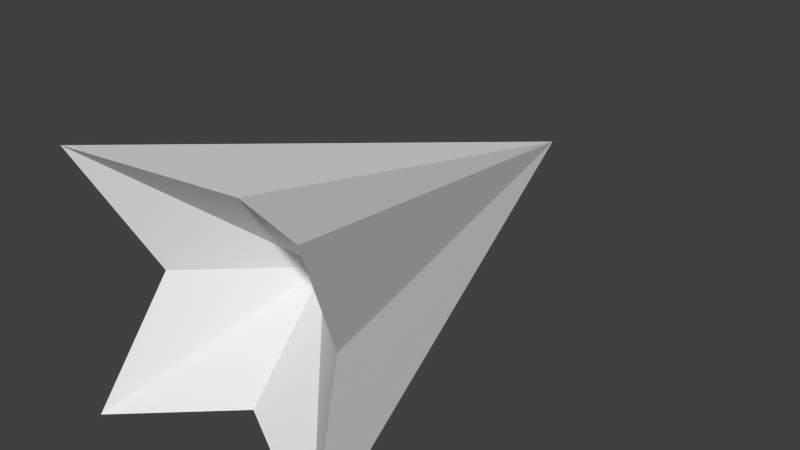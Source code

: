 # Source: pointer.blend  (saved by Blender 2.76.0; exported with 4.5.12 LTS)
import bpy
from mathutils import Matrix  # noqa: F401  (used for matrix-valued properties, if any)

bpy.ops.wm.read_factory_settings(use_empty=True)
scene = bpy.context.scene
scene.name = 'Scene'

# ---- collections
col_collection_1 = bpy.data.collections.new('Collection 1'); scene.collection.children.link(col_collection_1)

# ---- node groups
ng_auto_smooth = bpy.data.node_groups.new('Auto Smooth', 'GeometryNodeTree')
_s = ng_auto_smooth.interface.new_socket(name='Geometry', in_out='OUTPUT', socket_type='NodeSocketGeometry')
_s = ng_auto_smooth.interface.new_socket(name='Geometry', in_out='INPUT', socket_type='NodeSocketGeometry')
_s = ng_auto_smooth.interface.new_socket(name='Angle', in_out='INPUT', socket_type='NodeSocketFloat')
_s.subtype = 'ANGLE'
_s.min_value = 0.0
_s.max_value = 3.142
ng_auto_smooth.is_modifier = True
_N = ng_auto_smooth.nodes; _L = ng_auto_smooth.links
n0 = _N.new('NodeGroupOutput'); n0.name = 'Group Output'; n0.location = (480, -100)
n1 = _N.new('NodeGroupInput'); n1.name = 'Group Input'; n1.location = (-420, -300)
n2 = _N.new('NodeGroupInput'); n2.name = 'Group Input.001'; n2.location = (-60, -100)
n3 = _N.new('GeometryNodeSetShadeSmooth'); n3.name = 'Set Shade Smooth'; n3.location = (120, -100)
n3.domain = 'EDGE'
n4 = _N.new('GeometryNodeSetShadeSmooth'); n4.name = 'Set Shade Smooth.001'; n4.location = (300, -100)
n5 = _N.new('GeometryNodeInputMeshEdgeAngle'); n5.name = 'Edge Angle'; n5.location = (-420, -220)
n6 = _N.new('GeometryNodeInputEdgeSmooth'); n6.name = 'Is Edge Smooth'; n6.location = (-60, -160)
n7 = _N.new('GeometryNodeInputShadeSmooth'); n7.name = 'Is Face Smooth'; n7.location = (-240, -340)
n8 = _N.new('FunctionNodeBooleanMath'); n8.name = 'Boolean Math'; n8.location = (-60, -220)
n9 = _N.new('FunctionNodeCompare'); n9.name = 'Compare'; n9.location = (-240, -180)
n9.operation = 'LESS_EQUAL'
_L.new(n5.outputs[0], n9.inputs[0])
_L.new(n4.outputs[0], n0.inputs[0])
_L.new(n1.outputs[1], n9.inputs[1])
_L.new(n9.outputs[0], n8.inputs[0])
_L.new(n7.outputs[0], n8.inputs[1])
_L.new(n2.outputs[0], n3.inputs[0])
_L.new(n6.outputs[0], n3.inputs[1])
_L.new(n3.outputs[0], n4.inputs[0])
_L.new(n8.outputs[0], n3.inputs[2])
n0.is_active_output = True

# ---- world
world_world = bpy.data.worlds.new('World'); scene.world = world_world
world_world.color = (0.05088, 0.05088, 0.05088)
world_world.use_sun_shadow = False
world_world.sun_shadow_jitter_overblur = 0.0
world_world.cycles.sampling_method = 'MANUAL'
world_world.cycles.sample_map_resolution = 256

# ---- meshes
me_pointercube = bpy.data.meshes.new('PointerCube')
me_pointercube.from_pydata([(0.0, -0.5, 0.7709), (0.0, 0.2067, 0.0), (0.0, 3.0, 0.0), (0.7709, -0.5, 0.0), (1.0, -1.0, 1.0), (1.0, -1.0, -1.0), (-0.7709, -0.5, 0.0), (0.0, -0.5, -0.7709), (-1.0, -1.0, 1.0), (-1.0, -1.0, -1.0)], [], [(2, 8, 0), (7, 5, 1), (8, 2, 6), (6, 9, 1), (3, 4, 1), (5, 2, 3), (9, 2, 7), (0, 8, 1), (4, 0, 1), (5, 3, 1), (8, 6, 1), (2, 5, 7), (2, 9, 6), (9, 7, 1), (4, 2, 0), (2, 4, 3)])
_uv = me_pointercube.uv_layers.new(name='UVMap')
_uv.uv.foreach_set('vector', [0.498, 0.6043, 0.1245, 0.2308, 0.498, 0.3164, 0.5011, 0.2328, 0.3786, 0.2609, 0.5011, 0.1384, 0.1245, 0.2308, 0.498, 0.6043, 0.2101, 0.6043, 0.5956, 0.1384, 0.6237, 0.2609, 0.5011, 0.1384, 0.4067, 0.1384, 0.3786, 0.01585, 0.5011, 0.1384, 0.8715, 0.9778, 0.498, 0.6043, 0.786, 0.6043, 0.1245, 0.9778, 0.498, 0.6043, 0.498, 0.8922, 0.5011, 0.04392, 0.6237, 0.01585, 0.5011, 0.1384, 0.3786, 0.01585, 0.5011, 0.04392, 0.5011, 0.1384, 0.3786, 0.2609, 0.4067, 0.1384, 0.5011, 0.1384, 0.6237, 0.01585, 0.5956, 0.1384, 0.5011, 0.1384, 0.498, 0.6043, 0.8715, 0.9778, 0.498, 0.8922, 0.498, 0.6043, 0.1245, 0.9778, 0.2101, 0.6043, 0.6237, 0.2609, 0.5011, 0.2328, 0.5011, 0.1384, 0.8715, 0.2308, 0.498, 0.6043, 0.498, 0.3164, 0.498, 0.6043, 0.8715, 0.2308, 0.786, 0.6043])
me_pointercube.use_remesh_preserve_volume = False
me_pointercube.use_remesh_preserve_attributes = False
me_pointercube.use_mirror_vertex_groups = False
me_pointercube.update()

# ---- objects
ob_pointercube = bpy.data.objects.new('PointerCube', me_pointercube)

# ---- transforms, parenting, visibility, modifiers, constraints
ob_pointercube.location = (0.0, 0.0, 0.0)
ob_pointercube.lineart.crease_threshold = 0.0
_m = ob_pointercube.modifiers.new('Auto Smooth', 'NODES')
_m.node_group = ng_auto_smooth
_gi = [s.identifier for s in ng_auto_smooth.interface.items_tree if s.item_type == 'SOCKET' and s.in_out == 'INPUT']
_m[_gi[1]] = 1.354  # Angle

# ---- collection membership
col_collection_1.objects.link(ob_pointercube)

# ---- scene / render settings (as saved in the file)
scene.frame_start = 1; scene.frame_end = 250; scene.frame_set(1)
scene.render.engine = 'BLENDER_EEVEE_NEXT'
scene.render.resolution_percentage = 50
scene.render.dither_intensity = 0.0
scene.cycles.use_denoising = False
scene.cycles.samples = 10
scene.cycles.sampling_pattern = 'TABULATED_SOBOL'
scene.cycles.light_sampling_threshold = 0.0
scene.cycles.use_adaptive_sampling = False
scene.cycles.use_light_tree = False
scene.cycles.blur_glossy = 0.0
scene.cycles.pixel_filter_type = 'GAUSSIAN'
scene.cycles.sample_clamp_indirect = 0.0
scene.view_settings.view_transform = 'Standard'
bpy.context.view_layer.update()

# ---- added for rendering (the .blend has no active camera and no usable light): camera, sun
cam_auto = bpy.data.cameras.new('AutoCamera')
cam_auto.lens = 50.0
cam_auto.sensor_width = 36.0
cam_auto.clip_end = 1000.0
ob_auto_camera = bpy.data.objects.new('AutoCamera', cam_auto)
scene.collection.objects.link(ob_auto_camera)
ob_auto_camera.location = (4.53266, -4.43919, 3.62613)
ob_auto_camera.rotation_euler = (1.09748, -7.21219e-08, 0.694738)
scene.camera = ob_auto_camera
light_auto_sun = bpy.data.lights.new('AutoSun', 'SUN')
light_auto_sun.energy = 3.0
light_auto_sun.angle = 0.0523599
ob_auto_sun = bpy.data.objects.new('AutoSun', light_auto_sun)
scene.collection.objects.link(ob_auto_sun)
ob_auto_sun.rotation_euler = (0.872665, 0.174533, 0.523599)
bpy.context.view_layer.update()
